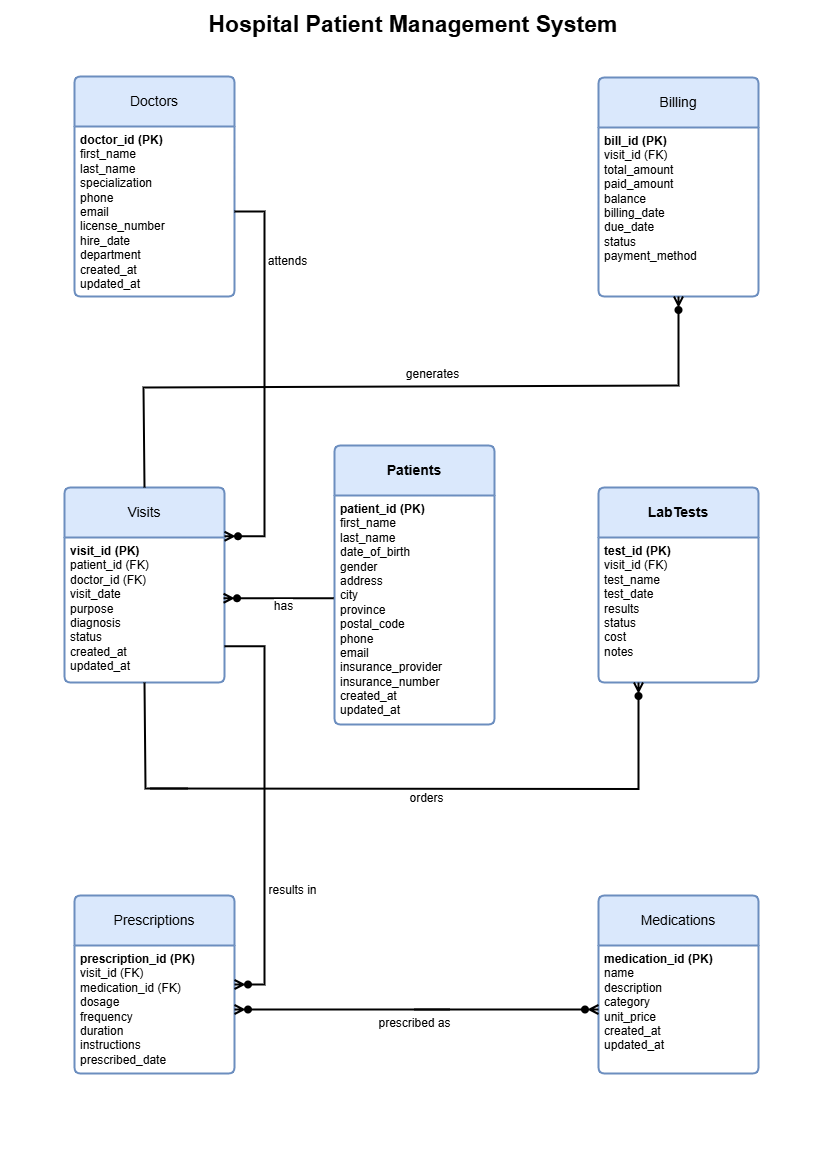

The diagram above was exported from draw.io. Its source (the exported page's mxGraphModel, read from the mxfile embedded in the PNG):
<mxGraphModel dx="1097" dy="659" grid="0" gridSize="10" guides="1" tooltips="1" connect="1" arrows="1" fold="1" page="1" pageScale="1" pageWidth="827" pageHeight="1169" math="0" shadow="0">
  <root>
    <mxCell id="0" />
    <mxCell id="1" parent="0" />
    <mxCell id="uxt-3sAJkSj4wodtCKSz-15" value="&lt;span&gt;&lt;b&gt;Patients&lt;/b&gt;&lt;/span&gt;" style="swimlane;childLayout=stackLayout;horizontal=1;startSize=50;horizontalStack=0;rounded=1;fontSize=14;fontStyle=0;strokeWidth=2;resizeParent=0;resizeLast=1;shadow=0;dashed=0;align=center;arcSize=4;whiteSpace=wrap;html=1;fillColor=#dae8fc;strokeColor=#6c8ebf;" vertex="1" parent="1">
      <mxGeometry x="334" y="445" width="160" height="279" as="geometry" />
    </mxCell>
    <mxCell id="uxt-3sAJkSj4wodtCKSz-16" value="&lt;div&gt;&lt;b&gt;patient_id (PK)&lt;/b&gt;&lt;/div&gt;&lt;div&gt;first_name&lt;/div&gt;&lt;div&gt;last_name&lt;/div&gt;&lt;div&gt;date_of_birth&lt;/div&gt;&lt;div&gt;gender&lt;/div&gt;&lt;div&gt;address&lt;/div&gt;&lt;div&gt;city&lt;/div&gt;&lt;div&gt;province&lt;/div&gt;&lt;div&gt;postal_code&lt;/div&gt;&lt;div&gt;phone&lt;/div&gt;&lt;div&gt;email&lt;/div&gt;&lt;div&gt;insurance_provider&lt;/div&gt;&lt;div&gt;insurance_number&lt;/div&gt;&lt;div&gt;created_at&lt;/div&gt;&lt;div&gt;updated_at&lt;/div&gt;" style="align=left;strokeColor=none;fillColor=none;spacingLeft=4;spacingRight=4;fontSize=12;verticalAlign=top;resizable=0;rotatable=0;part=1;html=1;whiteSpace=wrap;" vertex="1" parent="uxt-3sAJkSj4wodtCKSz-15">
      <mxGeometry y="50" width="160" height="229" as="geometry" />
    </mxCell>
    <mxCell id="uxt-3sAJkSj4wodtCKSz-21" value="Doctors" style="swimlane;childLayout=stackLayout;horizontal=1;startSize=50;horizontalStack=0;rounded=1;fontSize=14;fontStyle=0;strokeWidth=2;resizeParent=0;resizeLast=1;shadow=0;dashed=0;align=center;arcSize=4;whiteSpace=wrap;html=1;fillColor=#dae8fc;strokeColor=#6c8ebf;" vertex="1" parent="1">
      <mxGeometry x="74" y="76" width="160" height="220" as="geometry" />
    </mxCell>
    <mxCell id="uxt-3sAJkSj4wodtCKSz-22" value="&lt;div&gt;&lt;b&gt;doctor_id (PK)&lt;/b&gt;&lt;/div&gt;&lt;div&gt;first_name&lt;/div&gt;&lt;div&gt;last_name&lt;/div&gt;&lt;div&gt;specialization&lt;/div&gt;&lt;div&gt;phone&lt;/div&gt;&lt;div&gt;email&lt;/div&gt;&lt;div&gt;license_number&lt;/div&gt;&lt;div&gt;hire_date&lt;/div&gt;&lt;div&gt;department&lt;/div&gt;&lt;div&gt;created_at&lt;/div&gt;&lt;div&gt;updated_at&lt;/div&gt;" style="align=left;strokeColor=none;fillColor=none;spacingLeft=4;spacingRight=4;fontSize=12;verticalAlign=top;resizable=0;rotatable=0;part=1;html=1;whiteSpace=wrap;" vertex="1" parent="uxt-3sAJkSj4wodtCKSz-21">
      <mxGeometry y="50" width="160" height="170" as="geometry" />
    </mxCell>
    <mxCell id="uxt-3sAJkSj4wodtCKSz-23" value="Medications" style="swimlane;childLayout=stackLayout;horizontal=1;startSize=50;horizontalStack=0;rounded=1;fontSize=14;fontStyle=0;strokeWidth=2;resizeParent=0;resizeLast=1;shadow=0;dashed=0;align=center;arcSize=4;whiteSpace=wrap;html=1;fillColor=#dae8fc;strokeColor=#6c8ebf;" vertex="1" parent="1">
      <mxGeometry x="598" y="895" width="160" height="178" as="geometry" />
    </mxCell>
    <mxCell id="uxt-3sAJkSj4wodtCKSz-24" value="&lt;div&gt;&lt;b&gt;medication_id (PK)&lt;/b&gt;&lt;/div&gt;&lt;div&gt;name&lt;/div&gt;&lt;div&gt;description&lt;/div&gt;&lt;div&gt;category&lt;/div&gt;&lt;div&gt;unit_price&lt;/div&gt;&lt;div&gt;created_at&lt;/div&gt;&lt;div&gt;updated_at&lt;/div&gt;" style="align=left;strokeColor=none;fillColor=none;spacingLeft=4;spacingRight=4;fontSize=12;verticalAlign=top;resizable=0;rotatable=0;part=1;html=1;whiteSpace=wrap;" vertex="1" parent="uxt-3sAJkSj4wodtCKSz-23">
      <mxGeometry y="50" width="160" height="128" as="geometry" />
    </mxCell>
    <mxCell id="uxt-3sAJkSj4wodtCKSz-25" value="Billing" style="swimlane;childLayout=stackLayout;horizontal=1;startSize=50;horizontalStack=0;rounded=1;fontSize=14;fontStyle=0;strokeWidth=2;resizeParent=0;resizeLast=1;shadow=0;dashed=0;align=center;arcSize=4;whiteSpace=wrap;html=1;fillColor=#dae8fc;strokeColor=#6c8ebf;" vertex="1" parent="1">
      <mxGeometry x="598" y="77" width="160" height="219" as="geometry" />
    </mxCell>
    <mxCell id="uxt-3sAJkSj4wodtCKSz-26" value="&lt;div&gt;&lt;b&gt;bill_id (PK)&lt;/b&gt;&lt;/div&gt;&lt;div&gt;visit_id (FK)&lt;/div&gt;&lt;div&gt;total_amount&lt;/div&gt;&lt;div&gt;paid_amount&lt;/div&gt;&lt;div&gt;balance&lt;/div&gt;&lt;div&gt;billing_date&lt;/div&gt;&lt;div&gt;due_date&lt;/div&gt;&lt;div&gt;status&lt;/div&gt;&lt;div&gt;payment_method&lt;/div&gt;" style="align=left;strokeColor=none;fillColor=none;spacingLeft=4;spacingRight=4;fontSize=12;verticalAlign=top;resizable=0;rotatable=0;part=1;html=1;whiteSpace=wrap;" vertex="1" parent="uxt-3sAJkSj4wodtCKSz-25">
      <mxGeometry y="50" width="160" height="169" as="geometry" />
    </mxCell>
    <mxCell id="uxt-3sAJkSj4wodtCKSz-27" value="Visits" style="swimlane;childLayout=stackLayout;horizontal=1;startSize=50;horizontalStack=0;rounded=1;fontSize=14;fontStyle=0;strokeWidth=2;resizeParent=0;resizeLast=1;shadow=0;dashed=0;align=center;arcSize=4;whiteSpace=wrap;html=1;fillColor=#dae8fc;strokeColor=#6c8ebf;" vertex="1" parent="1">
      <mxGeometry x="64" y="487" width="160" height="195" as="geometry" />
    </mxCell>
    <mxCell id="uxt-3sAJkSj4wodtCKSz-28" value="&lt;div&gt;&lt;b&gt;visit_id (PK)&lt;/b&gt;&lt;/div&gt;&lt;div&gt;patient_id (FK)&lt;/div&gt;&lt;div&gt;doctor_id (FK)&lt;/div&gt;&lt;div&gt;visit_date&lt;/div&gt;&lt;div&gt;purpose&lt;/div&gt;&lt;div&gt;diagnosis&lt;/div&gt;&lt;div&gt;status&lt;/div&gt;&lt;div&gt;created_at&lt;/div&gt;&lt;div&gt;updated_at&lt;/div&gt;" style="align=left;strokeColor=none;fillColor=none;spacingLeft=4;spacingRight=4;fontSize=12;verticalAlign=top;resizable=0;rotatable=0;part=1;html=1;whiteSpace=wrap;" vertex="1" parent="uxt-3sAJkSj4wodtCKSz-27">
      <mxGeometry y="50" width="160" height="145" as="geometry" />
    </mxCell>
    <mxCell id="uxt-3sAJkSj4wodtCKSz-31" value="Prescriptions" style="swimlane;childLayout=stackLayout;horizontal=1;startSize=50;horizontalStack=0;rounded=1;fontSize=14;fontStyle=0;strokeWidth=2;resizeParent=0;resizeLast=1;shadow=0;dashed=0;align=center;arcSize=4;whiteSpace=wrap;html=1;fillColor=#dae8fc;strokeColor=#6c8ebf;" vertex="1" parent="1">
      <mxGeometry x="74" y="895" width="160" height="178" as="geometry" />
    </mxCell>
    <mxCell id="uxt-3sAJkSj4wodtCKSz-32" value="&lt;div&gt;&lt;b&gt;prescription_id (PK)&lt;/b&gt;&lt;/div&gt;&lt;div&gt;visit_id (FK)&lt;/div&gt;&lt;div&gt;medication_id (FK)&lt;/div&gt;&lt;div&gt;dosage&lt;/div&gt;&lt;div&gt;frequency&lt;/div&gt;&lt;div&gt;duration&lt;/div&gt;&lt;div&gt;instructions&lt;/div&gt;&lt;div&gt;prescribed_date&lt;/div&gt;" style="align=left;strokeColor=none;fillColor=none;spacingLeft=4;spacingRight=4;fontSize=12;verticalAlign=top;resizable=0;rotatable=0;part=1;html=1;whiteSpace=wrap;" vertex="1" parent="uxt-3sAJkSj4wodtCKSz-31">
      <mxGeometry y="50" width="160" height="128" as="geometry" />
    </mxCell>
    <mxCell id="uxt-3sAJkSj4wodtCKSz-29" value="&lt;b&gt;LabTests&lt;/b&gt;" style="swimlane;childLayout=stackLayout;horizontal=1;startSize=50;horizontalStack=0;rounded=1;fontSize=14;fontStyle=0;strokeWidth=2;resizeParent=0;resizeLast=1;shadow=0;dashed=0;align=center;arcSize=4;whiteSpace=wrap;html=1;fillColor=#dae8fc;strokeColor=#6c8ebf;" vertex="1" parent="1">
      <mxGeometry x="598" y="487" width="160" height="195" as="geometry" />
    </mxCell>
    <mxCell id="uxt-3sAJkSj4wodtCKSz-30" value="&lt;div&gt;&lt;b&gt;test_id (PK)&lt;/b&gt;&lt;/div&gt;&lt;div&gt;visit_id (FK)&lt;/div&gt;&lt;div&gt;test_name&lt;/div&gt;&lt;div&gt;test_date&lt;/div&gt;&lt;div&gt;results&lt;/div&gt;&lt;div&gt;status&lt;/div&gt;&lt;div&gt;cost&lt;/div&gt;&lt;div&gt;notes&lt;/div&gt;" style="align=left;strokeColor=none;fillColor=none;spacingLeft=4;spacingRight=4;fontSize=12;verticalAlign=top;resizable=0;rotatable=0;part=1;html=1;whiteSpace=wrap;" vertex="1" parent="uxt-3sAJkSj4wodtCKSz-29">
      <mxGeometry y="50" width="160" height="145" as="geometry" />
    </mxCell>
    <mxCell id="uxt-3sAJkSj4wodtCKSz-33" value="" style="edgeStyle=entityRelationEdgeStyle;fontSize=12;html=1;endArrow=manyOptional;endFill=1;startArrow=none;rounded=0;startFill=0;entryX=0.994;entryY=0.419;entryDx=0;entryDy=0;entryPerimeter=0;exitX=-0.004;exitY=0.449;exitDx=0;exitDy=0;exitPerimeter=0;jumpSize=6;strokeWidth=2;" edge="1" parent="1" source="uxt-3sAJkSj4wodtCKSz-16" target="uxt-3sAJkSj4wodtCKSz-28">
      <mxGeometry width="60" height="60" relative="1" as="geometry">
        <mxPoint x="259" y="580" as="sourcePoint" />
        <mxPoint x="304" y="613" as="targetPoint" />
      </mxGeometry>
    </mxCell>
    <mxCell id="uxt-3sAJkSj4wodtCKSz-38" value="&lt;font style=&quot;font-size: 12px;&quot;&gt;has&lt;/font&gt;" style="edgeLabel;html=1;align=center;verticalAlign=middle;resizable=0;points=[];" vertex="1" connectable="0" parent="uxt-3sAJkSj4wodtCKSz-33">
      <mxGeometry x="-0.0774" y="3" relative="1" as="geometry">
        <mxPoint y="5" as="offset" />
      </mxGeometry>
    </mxCell>
    <mxCell id="uxt-3sAJkSj4wodtCKSz-39" value="" style="edgeStyle=entityRelationEdgeStyle;fontSize=12;html=1;endArrow=manyOptional;endFill=1;startArrow=none;rounded=0;startFill=0;entryX=0;entryY=0.5;entryDx=0;entryDy=0;strokeWidth=2;" edge="1" parent="1" target="uxt-3sAJkSj4wodtCKSz-24">
      <mxGeometry width="60" height="60" relative="1" as="geometry">
        <mxPoint x="414" y="1009" as="sourcePoint" />
        <mxPoint x="416" y="865" as="targetPoint" />
      </mxGeometry>
    </mxCell>
    <mxCell id="uxt-3sAJkSj4wodtCKSz-40" value="" style="edgeStyle=entityRelationEdgeStyle;fontSize=12;html=1;endArrow=manyOptional;endFill=1;startArrow=none;rounded=0;startFill=0;entryX=1;entryY=0.5;entryDx=0;entryDy=0;strokeWidth=2;" edge="1" parent="1" target="uxt-3sAJkSj4wodtCKSz-32">
      <mxGeometry width="60" height="60" relative="1" as="geometry">
        <mxPoint x="419" y="1009" as="sourcePoint" />
        <mxPoint x="379" y="930" as="targetPoint" />
      </mxGeometry>
    </mxCell>
    <mxCell id="uxt-3sAJkSj4wodtCKSz-41" value="&lt;font style=&quot;font-size: 12px;&quot;&gt;prescribed as&lt;/font&gt;" style="edgeLabel;html=1;align=center;verticalAlign=middle;resizable=0;points=[];" vertex="1" connectable="0" parent="uxt-3sAJkSj4wodtCKSz-40">
      <mxGeometry x="-0.3888" y="-2" relative="1" as="geometry">
        <mxPoint x="9" y="15" as="offset" />
      </mxGeometry>
    </mxCell>
    <mxCell id="uxt-3sAJkSj4wodtCKSz-42" value="" style="edgeStyle=entityRelationEdgeStyle;fontSize=12;html=1;endArrow=manyOptional;endFill=1;startArrow=none;rounded=0;startFill=0;strokeWidth=2;entryX=1;entryY=0.25;entryDx=0;entryDy=0;" edge="1" parent="1" source="uxt-3sAJkSj4wodtCKSz-22" target="uxt-3sAJkSj4wodtCKSz-27">
      <mxGeometry width="60" height="60" relative="1" as="geometry">
        <mxPoint x="108" y="392" as="sourcePoint" />
        <mxPoint x="168" y="332" as="targetPoint" />
        <Array as="points">
          <mxPoint x="41" y="340" />
        </Array>
      </mxGeometry>
    </mxCell>
    <mxCell id="uxt-3sAJkSj4wodtCKSz-43" value="&lt;font style=&quot;font-size: 12px;&quot;&gt;attends&lt;/font&gt;" style="edgeLabel;html=1;align=center;verticalAlign=middle;resizable=0;points=[];" vertex="1" connectable="0" parent="uxt-3sAJkSj4wodtCKSz-42">
      <mxGeometry x="-0.0834" relative="1" as="geometry">
        <mxPoint x="22" y="-102" as="offset" />
      </mxGeometry>
    </mxCell>
    <mxCell id="uxt-3sAJkSj4wodtCKSz-46" value="" style="edgeStyle=entityRelationEdgeStyle;fontSize=12;html=1;endArrow=manyOptional;endFill=1;startArrow=none;rounded=0;startFill=0;exitX=1;exitY=0.75;exitDx=0;exitDy=0;strokeWidth=2;" edge="1" parent="1" source="uxt-3sAJkSj4wodtCKSz-28" target="uxt-3sAJkSj4wodtCKSz-31">
      <mxGeometry width="60" height="60" relative="1" as="geometry">
        <mxPoint x="201" y="889" as="sourcePoint" />
        <mxPoint x="261" y="829" as="targetPoint" />
      </mxGeometry>
    </mxCell>
    <mxCell id="uxt-3sAJkSj4wodtCKSz-47" value="&lt;font style=&quot;font-size: 12px;&quot;&gt;results in&lt;/font&gt;" style="edgeLabel;html=1;align=center;verticalAlign=middle;resizable=0;points=[];" vertex="1" connectable="0" parent="uxt-3sAJkSj4wodtCKSz-46">
      <mxGeometry x="0.1259" y="-1" relative="1" as="geometry">
        <mxPoint x="28" y="54" as="offset" />
      </mxGeometry>
    </mxCell>
    <mxCell id="uxt-3sAJkSj4wodtCKSz-49" value="" style="edgeStyle=orthogonalEdgeStyle;fontSize=12;html=1;endArrow=manyOptional;endFill=1;startArrow=none;rounded=0;startFill=0;entryX=0.25;entryY=1;entryDx=0;entryDy=0;strokeWidth=2;" edge="1" parent="1" target="uxt-3sAJkSj4wodtCKSz-30">
      <mxGeometry width="60" height="60" relative="1" as="geometry">
        <mxPoint x="150" y="788" as="sourcePoint" />
        <mxPoint x="503" y="755" as="targetPoint" />
      </mxGeometry>
    </mxCell>
    <mxCell id="uxt-3sAJkSj4wodtCKSz-51" value="&lt;font style=&quot;font-size: 12px;&quot;&gt;orders&lt;/font&gt;" style="edgeLabel;html=1;align=center;verticalAlign=middle;resizable=0;points=[];" vertex="1" connectable="0" parent="uxt-3sAJkSj4wodtCKSz-49">
      <mxGeometry x="-0.0657" relative="1" as="geometry">
        <mxPoint x="-2" y="9" as="offset" />
      </mxGeometry>
    </mxCell>
    <mxCell id="uxt-3sAJkSj4wodtCKSz-50" value="" style="endArrow=none;html=1;rounded=0;exitX=0.5;exitY=1;exitDx=0;exitDy=0;strokeWidth=2;" edge="1" parent="1" source="uxt-3sAJkSj4wodtCKSz-28">
      <mxGeometry width="50" height="50" relative="1" as="geometry">
        <mxPoint x="107" y="781" as="sourcePoint" />
        <mxPoint x="187" y="788" as="targetPoint" />
        <Array as="points">
          <mxPoint x="145" y="788" />
        </Array>
      </mxGeometry>
    </mxCell>
    <mxCell id="uxt-3sAJkSj4wodtCKSz-52" value="" style="fontSize=12;html=1;endArrow=manyOptional;endFill=1;startArrow=none;rounded=0;startFill=0;entryX=0.5;entryY=1;entryDx=0;entryDy=0;exitX=0.5;exitY=0;exitDx=0;exitDy=0;strokeWidth=2;" edge="1" parent="1" source="uxt-3sAJkSj4wodtCKSz-27" target="uxt-3sAJkSj4wodtCKSz-25">
      <mxGeometry width="60" height="60" relative="1" as="geometry">
        <mxPoint x="238" y="400" as="sourcePoint" />
        <mxPoint x="676" y="313" as="targetPoint" />
        <Array as="points">
          <mxPoint x="143" y="387" />
          <mxPoint x="678" y="385" />
        </Array>
      </mxGeometry>
    </mxCell>
    <mxCell id="uxt-3sAJkSj4wodtCKSz-53" value="&lt;font style=&quot;font-size: 12px;&quot;&gt;generates&lt;/font&gt;" style="edgeLabel;html=1;align=center;verticalAlign=middle;resizable=0;points=[];" vertex="1" connectable="0" parent="uxt-3sAJkSj4wodtCKSz-52">
      <mxGeometry x="0.0753" y="2" relative="1" as="geometry">
        <mxPoint x="-1" y="-10" as="offset" />
      </mxGeometry>
    </mxCell>
    <mxCell id="uxt-3sAJkSj4wodtCKSz-54" value="&lt;font style=&quot;font-size: 23px;&quot;&gt;Hospital Patient Management System&lt;/font&gt;" style="text;html=1;align=center;verticalAlign=middle;whiteSpace=wrap;rounded=0;fontStyle=1" vertex="1" parent="1">
      <mxGeometry x="2" y="9" width="822" height="30" as="geometry" />
    </mxCell>
  </root>
</mxGraphModel>